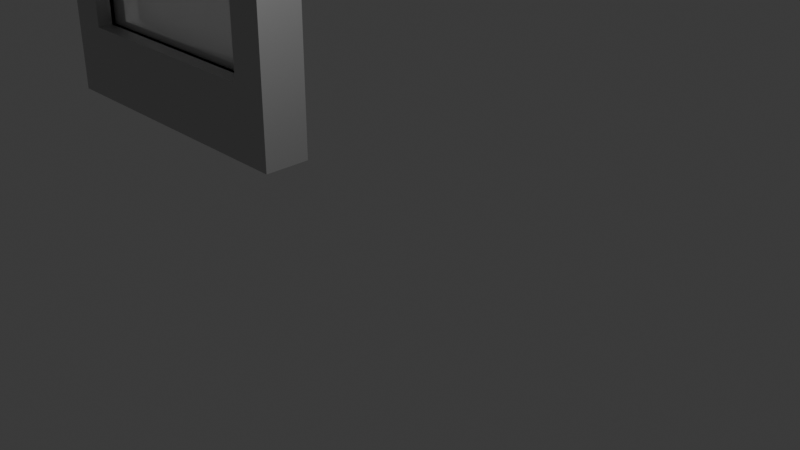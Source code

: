 # Source: door.blend  (saved by Blender 4.4.32; exported with 4.5.12 LTS)
import bpy
from mathutils import Matrix  # noqa: F401  (used for matrix-valued properties, if any)

bpy.ops.wm.read_factory_settings(use_empty=True)
scene = bpy.context.scene
scene.name = 'Scene'

# ---- collections
col_collection = bpy.data.collections.new('Collection'); scene.collection.children.link(col_collection)

# ---- materials (node trees are filled in below, after node groups)
mat_x = bpy.data.materials.new('マテリアル')
mat_001 = bpy.data.materials.new('マテリアル.001')

# ---- material node trees
mat_x.use_nodes = True; mat_x.node_tree.nodes.clear()
_N = mat_x.node_tree.nodes; _L = mat_x.node_tree.links
n0 = _N.new('ShaderNodeBsdfPrincipled'); n0.name = 'プリンシプルBSDF'; n0.location = (10, 300)
n0.inputs[0].default_value = (0.5995, 0.5995, 0.5995, 1.0)
n0.inputs[1].default_value = 10.0
n0.inputs[2].default_value = 0.6102
n1 = _N.new('ShaderNodeOutputMaterial'); n1.name = 'マテリアル出力'; n1.location = (300, 300)
_L.new(n0.outputs[0], n1.inputs[0])
n1.is_active_output = True
mat_001.use_nodes = True; mat_001.node_tree.nodes.clear()
_N = mat_001.node_tree.nodes; _L = mat_001.node_tree.links
n0 = _N.new('ShaderNodeBsdfPrincipled'); n0.name = 'プリンシプルBSDF'; n0.location = (10, 300)
n0.inputs[0].default_value = (0.8229, 0.8229, 0.8229, 1.0)
n0.inputs[3].default_value = 0.1
n0.inputs[4].default_value = 0.5
n1 = _N.new('ShaderNodeOutputMaterial'); n1.name = 'マテリアル出力'; n1.location = (300, 300)
_L.new(n0.outputs[0], n1.inputs[0])
n1.is_active_output = True

# ---- world
world_world = bpy.data.worlds.new('World'); scene.world = world_world
world_world.use_nodes = True; world_world.node_tree.nodes.clear()
_N = world_world.node_tree.nodes; _L = world_world.node_tree.links
n0 = _N.new('ShaderNodeOutputWorld'); n0.name = 'World Output'; n0.location = (300, 300)
n1 = _N.new('ShaderNodeBackground'); n1.name = 'Background'; n1.location = (10, 300)
n1.inputs[0].default_value = (0.05088, 0.05088, 0.05088, 1.0)
_L.new(n1.outputs[0], n0.inputs[0])
n0.is_active_output = True
world_world.color = (0.05088, 0.05088, 0.05088)
world_world.sun_shadow_jitter_overblur = 0.0

# ---- cameras
cam_camera = bpy.data.cameras.new('Camera')
cam_camera.clip_end = 100.0
cam_camera.ortho_scale = 7.314

# ---- lights
light_light = bpy.data.lights.new('Light', 'POINT')
light_light.energy = 1000.0
light_light.shadow_soft_size = 0.1

# ---- meshes
me_003 = bpy.data.meshes.new('立方体.003')
me_003.from_pydata([(-1.0, -1.0, -1.0), (-1.0, -1.0, 1.0), (-1.0, 1.0, -1.0), (1.0, -1.0, -1.0), (1.0, -1.0, 1.0), (1.0, 1.0, -1.0), (-1.0, -1.0, -0.01135), (-1.0, 1.0, -0.01135), (1.0, -1.0, -0.01135), (0.0, 1.0, -1.0), (0.0, -1.0, -1.0), (0.0, -1.0, 1.0), (-1.0, -1.0, 0.4943), (-1.0, 1.0, 0.4943), (1.0, -1.0, 0.4943), (-1.0, 1.0, -0.5057), (1.0, -1.0, -0.5057), (-1.0, -1.0, -0.5057), (0.5, -1.0, -1.0), (0.5, 1.0, -1.0), (0.5, -1.0, 1.0), (-0.5, 1.0, -1.0), (-0.5, -1.0, 1.0), (-0.5, -1.0, -1.0), (-1.0, -1.0, 0.7472), (1.0, -1.0, 0.7472), (0.0, -1.0, 0.7472), (0.0, 1.0, 0.7472), (0.5, -1.0, 0.7472), (0.5, 1.0, 0.7472), (-0.5, 1.0, 0.7472), (-0.5, -1.0, 0.7472), (-1.0, 1.0, -0.7528), (1.0, -1.0, -0.7528), (0.0, 1.0, -0.7528), (0.0, -1.0, -0.7528), (-1.0, -1.0, -0.7528), (0.5, 1.0, -0.7528), (0.5, -1.0, -0.7528), (-0.5, -1.0, -0.7528), (-0.5, 1.0, -0.7528), (0.75, -1.0, -1.0), (0.75, 1.0, -1.0), (0.75, -1.0, 1.0), (0.75, -1.0, -0.01135), (0.75, -1.0, 0.4943), (0.75, -1.0, -0.5057), (0.75, -1.0, 0.7472), (0.75, 1.0, 0.7472), (0.75, -1.0, -0.7528), (0.75, 1.0, -0.7528), (-0.75, 1.0, -1.0), (-0.75, -1.0, 1.0), (-0.75, -1.0, -0.01135), (-0.75, -1.0, 0.4943), (-0.75, -1.0, -0.5057), (-0.75, -1.0, -1.0), (-0.75, 1.0, 0.7472), (-0.75, -1.0, 0.7472), (-0.75, 1.0, -0.7528), (-0.75, -1.0, -0.7528), (0.5, 0.3346, -0.01135), (0.0, 0.3346, -0.01135), (0.0, 0.3346, 0.4943), (0.0, 0.3346, 0.7472), (0.0, -0.3346, 0.7472), (0.5, 0.3346, 0.4943), (0.0, 0.3346, -0.5057), (0.5, 0.3346, -0.5057), (0.75, 0.3346, -0.01135), (0.75, 0.3346, 0.4943), (0.75, 0.3346, -0.5057), (0.5, 0.3346, 0.7472), (0.5, -0.3346, 0.7472), (-0.5, 0.3346, -0.01135), (-0.75, -0.3346, -0.01135), (-0.75, -0.3346, 0.4943), (-0.5, 0.3346, 0.4943), (-0.75, -0.3346, -0.5057), (-0.5, 0.3346, -0.5057), (-0.5, -0.3346, 0.7472), (-0.5, 0.3346, 0.7472), (-0.75, -0.3346, 0.7472), (0.75, 0.3346, 0.7472), (0.0, -0.3346, -0.7528), (0.0, 0.3346, -0.7528), (0.5, -0.3346, -0.7528), (0.5, 0.3346, -0.7528), (-0.5, 0.3346, -0.7528), (-0.5, -0.3346, -0.7528), (-0.75, -0.3346, -0.7528), (0.75, 0.3346, -0.7528), (0.75, -0.3346, -0.01135), (0.75, -0.3346, 0.4943), (0.75, -0.3346, -0.5057), (0.75, -0.3346, 0.7472), (0.75, -0.3346, -0.7528), (-0.75, 0.3346, -0.01135), (-0.75, 0.3346, 0.4943), (-0.75, 0.3346, -0.5057), (-0.75, 0.3346, 0.7472), (-0.75, 0.3346, -0.7528), (-0.5, -0.1759, -0.01135), (0.0, -0.1759, -0.01135), (0.0, -0.1759, 0.4943), (0.0, -0.1759, 0.7472), (-0.5, -0.1759, 0.4943), (0.0, -0.1759, -0.5057), (-0.5, -0.1759, -0.5057), (0.5, -0.1759, -0.01135), (0.5, -0.1759, 0.4943), (0.5, -0.1759, -0.5057), (0.5, -0.1759, 0.7472), (-0.75, -0.1759, -0.01135), (-0.75, -0.1759, 0.4943), (-0.75, -0.1759, -0.5057), (-0.5, -0.1759, 0.7472), (-0.75, -0.1759, 0.7472), (0.0, -0.1759, -0.7528), (0.5, -0.1759, -0.7528), (-0.5, -0.1759, -0.7528), (-0.75, -0.1759, -0.7528), (0.75, -0.1759, -0.01135), (0.75, -0.1759, 0.4943), (0.75, -0.1759, -0.5057), (0.75, -0.1759, 0.7472), (0.75, -0.1759, -0.7528), (-1.0, -1.0, 0.7472), (-1.0, -1.0, 1.0), (-1.0, 1.0, 1.0), (-1.0, 1.0, -0.7528), (-1.0, 1.0, -1.0), (-0.75, 1.0, -1.0), (0.75, 1.0, 1.0), (1.0, 1.0, 1.0), (1.0, 1.0, -0.7528), (1.0, 1.0, -1.0), (1.0, -1.0, -1.0), (1.0, -1.0, 1.0), (1.0, -1.0, -0.7528), (-0.75, -1.0, 1.0), (-1.0, 1.0, 0.4943), (-1.0, 1.0, -0.01135), (1.0, 1.0, 0.4943), (1.0, 1.0, -0.01135), (1.0, -1.0, 0.4943), (1.0, -1.0, -0.01135), (0.75, 1.0, -0.01135), (0.5, 1.0, -1.0), (0.0, 1.0, -1.0), (-0.5, 1.0, 1.0), (0.0, 1.0, 1.0), (0.5, -1.0, 1.0), (0.0, -1.0, 1.0), (0.0, 1.0, -0.7528), (-1.0, 1.0, 0.7472), (1.0, 1.0, 0.7472), (1.0, -1.0, 0.7472), (0.75, 1.0, 0.4943), (-1.0, -1.0, 0.4943), (-1.0, 1.0, -0.5057), (1.0, 1.0, -0.5057), (1.0, -1.0, -0.5057), (0.75, 1.0, -0.5057), (0.5, 1.0, 1.0), (0.75, 1.0, -1.0), (0.75, -1.0, 1.0), (0.5, 1.0, -0.7528), (0.75, 1.0, 0.7472), (0.75, -0.3346, 0.7472), (-0.5, 1.0, -1.0), (-0.5, -1.0, 1.0), (0.75, -0.3346, 0.4943), (-0.75, 1.0, 1.0), (0.75, -0.3346, -0.01135), (0.75, -0.3346, -0.5057), (0.75, 1.0, -0.7528), (0.75, -0.3346, -0.7528), (-0.5, 1.0, -0.7528), (-0.75, -0.3346, -0.5057), (-0.75, 1.0, -0.5057), (-0.75, 1.0, -0.01135), (-0.75, -0.3346, -0.01135), (0.0, 1.0, 0.7472), (0.5, 1.0, 0.7472), (-0.5, 1.0, 0.7472), (-0.75, 1.0, 0.7472), (-0.75, -0.3346, 0.4943), (-0.75, 1.0, 0.4943), (-0.75, -0.3346, 0.7472), (-0.75, 1.0, -0.7528), (-0.75, -0.3346, -0.7528), (0.9569, -1.244, 0.2758), (0.9569, -1.244, 0.1591), (0.9569, 1.244, 0.2758), (0.9569, 1.244, 0.1591), (0.8126, -1.244, 0.2758), (0.8126, -1.244, 0.1591), (0.8126, 1.244, 0.2758), (0.8126, 1.244, 0.1591)], [], [(32, 15, 160, 130), (94, 92, 174, 175), (42, 19, 148, 165), (58, 52, 1, 24), (42, 5, 3, 41), (34, 37, 167, 154), (55, 53, 6, 17), (43, 4, 138, 166), (92, 93, 172, 174), (17, 6, 7, 15), (90, 59, 190, 191), (28, 26, 64, 72), (5, 42, 165, 136), (21, 9, 10, 23), (28, 20, 11, 26), (25, 14, 145, 157), (30, 27, 65, 80), (60, 39, 88, 101), (53, 54, 12, 6), (96, 94, 175, 177), (51, 2, 131, 132), (6, 12, 13, 7), (47, 28, 72, 83), (50, 37, 86, 96), (36, 17, 15, 32), (2, 32, 130, 131), (59, 40, 178, 190), (60, 55, 17, 36), (53, 55, 99, 97), (35, 38, 87, 85), (27, 29, 73, 65), (31, 58, 100, 81), (47, 43, 20, 28), (78, 90, 191, 179), (54, 53, 97, 98), (4, 25, 157, 138), (9, 19, 18, 10), (95, 48, 168, 169), (34, 40, 89, 84), (57, 30, 80, 82), (29, 48, 95, 73), (55, 60, 101, 99), (50, 96, 177, 176), (51, 21, 23, 56), (76, 75, 182, 187), (26, 31, 81, 64), (14, 8, 146, 145), (26, 11, 22, 31), (52, 22, 171, 140), (24, 1, 128, 127), (75, 78, 179, 182), (49, 46, 71, 91), (44, 45, 70, 69), (37, 34, 84, 86), (54, 58, 24, 12), (21, 51, 132, 170), (27, 30, 185, 183), (82, 76, 187, 189), (7, 13, 141, 142), (10, 35, 39, 23), (41, 49, 38, 18), (12, 24, 127, 159), (56, 60, 36, 0), (93, 95, 169, 172), (37, 50, 176, 167), (0, 36, 32, 2), (29, 27, 183, 184), (18, 38, 35, 10), (8, 16, 162, 146), (3, 33, 49, 41), (1, 52, 140, 128), (14, 25, 47, 45), (16, 8, 44, 46), (40, 34, 154, 178), (25, 4, 43, 47), (8, 14, 45, 44), (33, 16, 46, 49), (38, 49, 91, 87), (30, 57, 186, 185), (46, 44, 69, 71), (19, 42, 41, 18), (48, 29, 184, 168), (23, 39, 60, 56), (57, 82, 189, 186), (39, 35, 85, 88), (11, 20, 152, 153), (15, 7, 142, 160), (2, 51, 56, 0), (33, 3, 137, 139), (13, 12, 159, 141), (16, 33, 139, 162), (58, 54, 98, 100), (45, 47, 83, 70), (40, 59, 90, 89), (22, 11, 153, 171), (31, 22, 52, 58), (90, 78, 115, 121), (68, 61, 62, 67), (65, 73, 112, 105), (61, 66, 63, 62), (87, 68, 67, 85), (75, 76, 114, 113), (84, 89, 120, 118), (91, 71, 68, 87), (82, 80, 116, 117), (69, 70, 66, 61), (71, 69, 61, 68), (78, 75, 113, 115), (85, 67, 79, 88), (95, 93, 123, 125), (62, 63, 77, 74), (92, 94, 124, 122), (86, 84, 118, 119), (67, 62, 74, 79), (63, 64, 81, 77), (76, 82, 117, 114), (96, 86, 119, 126), (70, 83, 72, 66), (93, 92, 122, 123), (66, 72, 64, 63), (73, 95, 125, 112), (94, 96, 126, 124), (89, 90, 121, 120), (80, 65, 105, 116), (77, 81, 100, 98), (88, 79, 99, 101), (74, 77, 98, 97), (79, 74, 97, 99), (108, 102, 103, 107), (102, 106, 104, 103), (120, 108, 107, 118), (118, 107, 111, 119), (103, 104, 110, 109), (107, 103, 109, 111), (121, 115, 108, 120), (113, 114, 106, 102), (115, 113, 102, 108), (114, 117, 116, 106), (104, 105, 112, 110), (106, 116, 105, 104), (110, 112, 125, 123), (119, 111, 124, 126), (109, 110, 123, 122), (111, 109, 122, 124), (127, 128, 129, 155), (168, 133, 134, 156), (156, 134, 138, 157), (173, 129, 128, 140), (161, 144, 146, 162), (163, 147, 144, 161), (168, 158, 172, 169), (164, 151, 153, 152), (185, 150, 151, 183), (144, 143, 145, 146), (147, 158, 143, 144), (176, 163, 161, 135), (135, 161, 162, 139), (133, 164, 152, 166), (147, 163, 175, 174), (183, 151, 164, 184), (186, 173, 150, 185), (158, 147, 174, 172), (151, 150, 171, 153), (190, 180, 179, 191), (163, 176, 177, 175), (181, 188, 187, 182), (143, 156, 157, 145), (158, 168, 156, 143), (159, 127, 155, 141), (132, 190, 178, 170), (149, 154, 167, 148), (136, 135, 139, 137), (165, 176, 135, 136), (170, 178, 154, 149), (148, 167, 176, 165), (180, 181, 182, 179), (134, 133, 166, 138), (188, 186, 189, 187), (184, 164, 133, 168), (131, 130, 190, 132), (141, 155, 186, 188), (160, 142, 181, 180), (155, 129, 173, 186), (142, 141, 188, 181), (130, 160, 180, 190), (150, 173, 140, 171), (9, 21, 170, 149), (19, 9, 149, 148), (20, 43, 166, 152), (3, 5, 136, 137), (192, 193, 195, 194), (194, 195, 199, 198), (198, 199, 197, 196), (196, 197, 193, 192), (194, 198, 196, 192), (199, 195, 193, 197)])
me_003.polygons.foreach_set('material_index', [0, 0, 0, 0, 0, 0, 0, 0, 0, 0, 0, 0, 0, 0, 0, 0, 0, 0, 0, 0, 0, 0, 0, 0, 0, 0, 0, 0, 0, 0, 0, 0, 0, 0, 0, 0, 0, 0, 0, 0, 0, 0, 0, 0, 0, 0, 0, 0, 0, 0, 0, 0, 0, 0, 0, 0, 0, 0, 0, 0, 0, 0, 0, 0, 0, 0, 0, 0, 0, 0, 0, 0, 0, 0, 0, 0, 0, 0, 0, 0, 0, 0, 0, 0, 0, 0, 0, 0, 0, 0, 0, 0, 0, 0, 0, 0, 0, 1, 0, 1, 1, 0, 0, 1, 0, 1, 1, 0, 1, 0, 1, 0, 0, 1, 1, 0, 0, 1, 0, 1, 0, 0, 0, 0, 1, 1, 1, 1, 1, 1, 1, 1, 1, 1, 1, 1, 1, 1, 1, 1, 1, 1, 1, 1, 0, 0, 0, 0, 0, 0, 0, 0, 0, 0, 0, 0, 0, 0, 0, 0, 0, 0, 0, 0, 0, 0, 0, 0, 0, 0, 0, 0, 0, 0, 0, 0, 0, 0, 0, 0, 0, 0, 0, 0, 0, 0, 0, 0, 0, 0, 2, 2, 2, 2, 2, 2])
_uv = me_003.uv_layers.new(name='UVマップ')
_uv.uv.foreach_set('vector', [0.4059, 0.25, 0.4368, 0.25, 0.4368, 0.25, 0.4059, 0.25, 0.4368, 0.4688, 0.4986, 0.4688, 0.4986, 0.4688, 0.4368, 0.4688, 0.3438, 0.5, 0.3125, 0.5, 0.3125, 0.5, 0.3438, 0.5, 0.5934, 0.9688, 0.625, 0.9688, 0.625, 1.0, 0.5934, 1.0, 0.3438, 0.5, 0.375, 0.5, 0.375, 0.75, 0.3438, 0.75, 0.4059, 0.375, 0.4059, 0.4375, 0.4059, 0.4375, 0.4059, 0.375, 0.4368, 0.9688, 0.4986, 0.9688, 0.4986, 1.0, 0.4368, 1.0, 0.625, 0.7812, 0.625, 0.75, 0.625, 0.75, 0.625, 0.7812, 0.4986, 0.4688, 0.5618, 0.4688, 0.5618, 0.4688, 0.4986, 0.4688, 0.4368, 0.0, 0.4986, 0.0, 0.4986, 0.25, 0.4368, 0.25, 0.4059, 0.2812, 0.4059, 0.2812, 0.4059, 0.2812, 0.4059, 0.2812, 0.5934, 0.8125, 0.5934, 0.875, 0.5934, 0.875, 0.5934, 0.8125, 0.375, 0.5, 0.3438, 0.5, 0.3438, 0.5, 0.375, 0.5, 0.1875, 0.5, 0.25, 0.5, 0.25, 0.75, 0.1875, 0.75, 0.5934, 0.8125, 0.625, 0.8125, 0.625, 0.875, 0.5934, 0.875, 0.5934, 0.75, 0.5618, 0.75, 0.5618, 0.75, 0.5934, 0.75, 0.5934, 0.3125, 0.5934, 0.375, 0.5934, 0.375, 0.5934, 0.3125, 0.4059, 0.9688, 0.4059, 0.9375, 0.4059, 0.9375, 0.4059, 0.9688, 0.4986, 0.9688, 0.5618, 0.9688, 0.5618, 1.0, 0.4986, 1.0, 0.4059, 0.4688, 0.4368, 0.4688, 0.4368, 0.4688, 0.4059, 0.4688, 0.1562, 0.5, 0.125, 0.5, 0.125, 0.5, 0.1562, 0.5, 0.4986, 0.0, 0.5618, 0.0, 0.5618, 0.25, 0.4986, 0.25, 0.5934, 0.7812, 0.5934, 0.8125, 0.5934, 0.8125, 0.5934, 0.7812, 0.4059, 0.4688, 0.4059, 0.4375, 0.4059, 0.4375, 0.4059, 0.4688, 0.4059, 0.0, 0.4368, 0.0, 0.4368, 0.25, 0.4059, 0.25, 0.375, 0.25, 0.4059, 0.25, 0.4059, 0.25, 0.375, 0.25, 0.4059, 0.2812, 0.4059, 0.3125, 0.4059, 0.3125, 0.4059, 0.2812, 0.4059, 0.9688, 0.4368, 0.9688, 0.4368, 1.0, 0.4059, 1.0, 0.4986, 0.9688, 0.4368, 0.9688, 0.4368, 0.9688, 0.4986, 0.9688, 0.4059, 0.875, 0.4059, 0.8125, 0.4059, 0.8125, 0.4059, 0.875, 0.5934, 0.375, 0.5934, 0.4375, 0.5934, 0.4375, 0.5934, 0.375, 0.5934, 0.9375, 0.5934, 0.9688, 0.5934, 0.9688, 0.5934, 0.9375, 0.5934, 0.7812, 0.625, 0.7812, 0.625, 0.8125, 0.5934, 0.8125, 0.4368, 0.2812, 0.4059, 0.2812, 0.4059, 0.2812, 0.4368, 0.2812, 0.5618, 0.9688, 0.4986, 0.9688, 0.4986, 0.9688, 0.5618, 0.9688, 0.625, 0.75, 0.5934, 0.75, 0.5934, 0.75, 0.625, 0.75, 0.25, 0.5, 0.3125, 0.5, 0.3125, 0.75, 0.25, 0.75, 0.5934, 0.4688, 0.5934, 0.4688, 0.5934, 0.4688, 0.5934, 0.4688, 0.4059, 0.375, 0.4059, 0.3125, 0.4059, 0.3125, 0.4059, 0.375, 0.5934, 0.2812, 0.5934, 0.3125, 0.5934, 0.3125, 0.5934, 0.2812, 0.5934, 0.4375, 0.5934, 0.4688, 0.5934, 0.4688, 0.5934, 0.4375, 0.4368, 0.9688, 0.4059, 0.9688, 0.4059, 0.9688, 0.4368, 0.9688, 0.4059, 0.4688, 0.4059, 0.4688, 0.4059, 0.4688, 0.4059, 0.4688, 0.1562, 0.5, 0.1875, 0.5, 0.1875, 0.75, 0.1562, 0.75, 0.5618, 0.2812, 0.4986, 0.2812, 0.4986, 0.2812, 0.5618, 0.2812, 0.5934, 0.875, 0.5934, 0.9375, 0.5934, 0.9375, 0.5934, 0.875, 0.5618, 0.75, 0.4986, 0.75, 0.4986, 0.75, 0.5618, 0.75, 0.5934, 0.875, 0.625, 0.875, 0.625, 0.9375, 0.5934, 0.9375, 0.625, 0.9688, 0.625, 0.9375, 0.625, 0.9375, 0.625, 0.9688, 0.5934, 1.0, 0.625, 1.0, 0.625, 1.0, 0.5934, 1.0, 0.4986, 0.2812, 0.4368, 0.2812, 0.4368, 0.2812, 0.4986, 0.2812, 0.4059, 0.7812, 0.4368, 0.7812, 0.4368, 0.7812, 0.4059, 0.7812, 0.4986, 0.7812, 0.5618, 0.7812, 0.5618, 0.7812, 0.4986, 0.7812, 0.4059, 0.4375, 0.4059, 0.375, 0.4059, 0.375, 0.4059, 0.4375, 0.5618, 0.9688, 0.5934, 0.9688, 0.5934, 1.0, 0.5618, 1.0, 0.1875, 0.5, 0.1562, 0.5, 0.1562, 0.5, 0.1875, 0.5, 0.5934, 0.375, 0.5934, 0.3125, 0.5934, 0.3125, 0.5934, 0.375, 0.5934, 0.2812, 0.5618, 0.2812, 0.5618, 0.2812, 0.5934, 0.2812, 0.4986, 0.25, 0.5618, 0.25, 0.5618, 0.25, 0.4986, 0.25, 0.375, 0.875, 0.4059, 0.875, 0.4059, 0.9375, 0.375, 0.9375, 0.375, 0.7812, 0.4059, 0.7812, 0.4059, 0.8125, 0.375, 0.8125, 0.5618, 1.0, 0.5934, 1.0, 0.5934, 1.0, 0.5618, 1.0, 0.375, 0.9688, 0.4059, 0.9688, 0.4059, 1.0, 0.375, 1.0, 0.5618, 0.4688, 0.5934, 0.4688, 0.5934, 0.4688, 0.5618, 0.4688, 0.4059, 0.4375, 0.4059, 0.4688, 0.4059, 0.4688, 0.4059, 0.4375, 0.375, 0.0, 0.4059, 0.0, 0.4059, 0.25, 0.375, 0.25, 0.5934, 0.4375, 0.5934, 0.375, 0.5934, 0.375, 0.5934, 0.4375, 0.375, 0.8125, 0.4059, 0.8125, 0.4059, 0.875, 0.375, 0.875, 0.4986, 0.75, 0.4368, 0.75, 0.4368, 0.75, 0.4986, 0.75, 0.375, 0.75, 0.4059, 0.75, 0.4059, 0.7812, 0.375, 0.7812, 0.625, 1.0, 0.625, 0.9688, 0.625, 0.9688, 0.625, 1.0, 0.5618, 0.75, 0.5934, 0.75, 0.5934, 0.7812, 0.5618, 0.7812, 0.4368, 0.75, 0.4986, 0.75, 0.4986, 0.7812, 0.4368, 0.7812, 0.4059, 0.3125, 0.4059, 0.375, 0.4059, 0.375, 0.4059, 0.3125, 0.5934, 0.75, 0.625, 0.75, 0.625, 0.7812, 0.5934, 0.7812, 0.4986, 0.75, 0.5618, 0.75, 0.5618, 0.7812, 0.4986, 0.7812, 0.4059, 0.75, 0.4368, 0.75, 0.4368, 0.7812, 0.4059, 0.7812, 0.4059, 0.8125, 0.4059, 0.7812, 0.4059, 0.7812, 0.4059, 0.8125, 0.5934, 0.3125, 0.5934, 0.2812, 0.5934, 0.2812, 0.5934, 0.3125, 0.4368, 0.7812, 0.4986, 0.7812, 0.4986, 0.7812, 0.4368, 0.7812, 0.3125, 0.5, 0.3438, 0.5, 0.3438, 0.75, 0.3125, 0.75, 0.5934, 0.4688, 0.5934, 0.4375, 0.5934, 0.4375, 0.5934, 0.4688, 0.375, 0.9375, 0.4059, 0.9375, 0.4059, 0.9688, 0.375, 0.9688, 0.5934, 0.2812, 0.5934, 0.2812, 0.5934, 0.2812, 0.5934, 0.2812, 0.4059, 0.9375, 0.4059, 0.875, 0.4059, 0.875, 0.4059, 0.9375, 0.625, 0.875, 0.625, 0.8125, 0.625, 0.8125, 0.625, 0.875, 0.4368, 0.25, 0.4986, 0.25, 0.4986, 0.25, 0.4368, 0.25, 0.125, 0.5, 0.1562, 0.5, 0.1562, 0.75, 0.125, 0.75, 0.4059, 0.75, 0.375, 0.75, 0.375, 0.75, 0.4059, 0.75, 0.5618, 0.25, 0.5618, 0.0, 0.5618, 0.0, 0.5618, 0.25, 0.4368, 0.75, 0.4059, 0.75, 0.4059, 0.75, 0.4368, 0.75, 0.5934, 0.9688, 0.5618, 0.9688, 0.5618, 0.9688, 0.5934, 0.9688, 0.5618, 0.7812, 0.5934, 0.7812, 0.5934, 0.7812, 0.5618, 0.7812, 0.4059, 0.3125, 0.4059, 0.2812, 0.4059, 0.2812, 0.4059, 0.3125, 0.625, 0.9375, 0.625, 0.875, 0.625, 0.875, 0.625, 0.9375, 0.5934, 0.9375, 0.625, 0.9375, 0.625, 0.9688, 0.5934, 0.9688, 0.4059, 0.2812, 0.4368, 0.2812, 0.4368, 0.2812, 0.4059, 0.2812, 0.4368, 0.8125, 0.4986, 0.8125, 0.4986, 0.875, 0.4368, 0.875, 0.5934, 0.375, 0.5934, 0.4375, 0.5934, 0.4375, 0.5934, 0.375, 0.4986, 0.8125, 0.5618, 0.8125, 0.5618, 0.875, 0.4986, 0.875, 0.4059, 0.8125, 0.4368, 0.8125, 0.4368, 0.875, 0.4059, 0.875, 0.4986, 0.2812, 0.5618, 0.2812, 0.5618, 0.2812, 0.4986, 0.2812, 0.4059, 0.375, 0.4059, 0.3125, 0.4059, 0.3125, 0.4059, 0.375, 0.4059, 0.7812, 0.4368, 0.7812, 0.4368, 0.8125, 0.4059, 0.8125, 0.5934, 0.2812, 0.5934, 0.3125, 0.5934, 0.3125, 0.5934, 0.2812, 0.4986, 0.7812, 0.5618, 0.7812, 0.5618, 0.8125, 0.4986, 0.8125, 0.4368, 0.7812, 0.4986, 0.7812, 0.4986, 0.8125, 0.4368, 0.8125, 0.4368, 0.2812, 0.4986, 0.2812, 0.4986, 0.2812, 0.4368, 0.2812, 0.4059, 0.875, 0.4368, 0.875, 0.4368, 0.9375, 0.4059, 0.9375, 0.5934, 0.4688, 0.5618, 0.4688, 0.5618, 0.4688, 0.5934, 0.4688, 0.4986, 0.875, 0.5618, 0.875, 0.5618, 0.9375, 0.4986, 0.9375, 0.4986, 0.4688, 0.4368, 0.4688, 0.4368, 0.4688, 0.4986, 0.4688, 0.4059, 0.4375, 0.4059, 0.375, 0.4059, 0.375, 0.4059, 0.4375, 0.4368, 0.875, 0.4986, 0.875, 0.4986, 0.9375, 0.4368, 0.9375, 0.5618, 0.875, 0.5934, 0.875, 0.5934, 0.9375, 0.5618, 0.9375, 0.5618, 0.2812, 0.5934, 0.2812, 0.5934, 0.2812, 0.5618, 0.2812, 0.4059, 0.4688, 0.4059, 0.4375, 0.4059, 0.4375, 0.4059, 0.4688, 0.5618, 0.7812, 0.5934, 0.7812, 0.5934, 0.8125, 0.5618, 0.8125, 0.5618, 0.4688, 0.4986, 0.4688, 0.4986, 0.4688, 0.5618, 0.4688, 0.5618, 0.8125, 0.5934, 0.8125, 0.5934, 0.875, 0.5618, 0.875, 0.5934, 0.4375, 0.5934, 0.4688, 0.5934, 0.4688, 0.5934, 0.4375, 0.4368, 0.4688, 0.4059, 0.4688, 0.4059, 0.4688, 0.4368, 0.4688, 0.4059, 0.3125, 0.4059, 0.2812, 0.4059, 0.2812, 0.4059, 0.3125, 0.5934, 0.3125, 0.5934, 0.375, 0.5934, 0.375, 0.5934, 0.3125, 0.5618, 0.9375, 0.5934, 0.9375, 0.5934, 0.9688, 0.5618, 0.9688, 0.4059, 0.9375, 0.4368, 0.9375, 0.4368, 0.9688, 0.4059, 0.9688, 0.4986, 0.9375, 0.5618, 0.9375, 0.5618, 0.9688, 0.4986, 0.9688, 0.4368, 0.9375, 0.4986, 0.9375, 0.4986, 0.9688, 0.4368, 0.9688, 0.4368, 0.3125, 0.4986, 0.3125, 0.4986, 0.375, 0.4368, 0.375, 0.4986, 0.3125, 0.5618, 0.3125, 0.5618, 0.375, 0.4986, 0.375, 0.4059, 0.3125, 0.4368, 0.3125, 0.4368, 0.375, 0.4059, 0.375, 0.4059, 0.375, 0.4368, 0.375, 0.4368, 0.4375, 0.4059, 0.4375, 0.4986, 0.375, 0.5618, 0.375, 0.5618, 0.4375, 0.4986, 0.4375, 0.4368, 0.375, 0.4986, 0.375, 0.4986, 0.4375, 0.4368, 0.4375, 0.4059, 0.2812, 0.4368, 0.2812, 0.4368, 0.3125, 0.4059, 0.3125, 0.4986, 0.2812, 0.5618, 0.2812, 0.5618, 0.3125, 0.4986, 0.3125, 0.4368, 0.2812, 0.4986, 0.2812, 0.4986, 0.3125, 0.4368, 0.3125, 0.5618, 0.2812, 0.5934, 0.2812, 0.5934, 0.3125, 0.5618, 0.3125, 0.5618, 0.375, 0.5934, 0.375, 0.5934, 0.4375, 0.5618, 0.4375, 0.5618, 0.3125, 0.5934, 0.3125, 0.5934, 0.375, 0.5618, 0.375, 0.5618, 0.4375, 0.5934, 0.4375, 0.5934, 0.4688, 0.5618, 0.4688, 0.4059, 0.4375, 0.4368, 0.4375, 0.4368, 0.4688, 0.4059, 0.4688, 0.4986, 0.4375, 0.5618, 0.4375, 0.5618, 0.4688, 0.4986, 0.4688, 0.4368, 0.4375, 0.4986, 0.4375, 0.4986, 0.4688, 0.4368, 0.4688, 0.5934, 0.0, 0.625, 0.0, 0.625, 0.25, 0.5934, 0.25, 0.5934, 0.4688, 0.625, 0.4688, 0.625, 0.5, 0.5934, 0.5, 0.5934, 0.5, 0.625, 0.5, 0.625, 0.75, 0.5934, 0.75, 0.8438, 0.5, 0.875, 0.5, 0.875, 0.75, 0.8438, 0.75, 0.4368, 0.5, 0.4986, 0.5, 0.4986, 0.75, 0.4368, 0.75, 0.4368, 0.4688, 0.4986, 0.4688, 0.4986, 0.5, 0.4368, 0.5, 0.5934, 0.4688, 0.5618, 0.4688, 0.5618, 0.4688, 0.5934, 0.4688, 0.6875, 0.5, 0.75, 0.5, 0.75, 0.75, 0.6875, 0.75, 0.5934, 0.3125, 0.625, 0.3125, 0.625, 0.375, 0.5934, 0.375, 0.4986, 0.5, 0.5618, 0.5, 0.5618, 0.75, 0.4986, 0.75, 0.4986, 0.4688, 0.5618, 0.4688, 0.5618, 0.5, 0.4986, 0.5, 0.4059, 0.4688, 0.4368, 0.4688, 0.4368, 0.5, 0.4059, 0.5, 0.4059, 0.5, 0.4368, 0.5, 0.4368, 0.75, 0.4059, 0.75, 0.6562, 0.5, 0.6875, 0.5, 0.6875, 0.75, 0.6562, 0.75, 0.4986, 0.4688, 0.4368, 0.4688, 0.4368, 0.4688, 0.4986, 0.4688, 0.5934, 0.375, 0.625, 0.375, 0.625, 0.4375, 0.5934, 0.4375, 0.5934, 0.2812, 0.625, 0.2812, 0.625, 0.3125, 0.5934, 0.3125, 0.5618, 0.4688, 0.4986, 0.4688, 0.4986, 0.4688, 0.5618, 0.4688, 0.75, 0.5, 0.8125, 0.5, 0.8125, 0.75, 0.75, 0.75, 0.4059, 0.2812, 0.4368, 0.2812, 0.4368, 0.2812, 0.4059, 0.2812, 0.4368, 0.4688, 0.4059, 0.4688, 0.4059, 0.4688, 0.4368, 0.4688, 0.4986, 0.2812, 0.5618, 0.2812, 0.5618, 0.2812, 0.4986, 0.2812, 0.5618, 0.5, 0.5934, 0.5, 0.5934, 0.75, 0.5618, 0.75, 0.5618, 0.4688, 0.5934, 0.4688, 0.5934, 0.5, 0.5618, 0.5, 0.5618, 0.0, 0.5934, 0.0, 0.5934, 0.25, 0.5618, 0.25, 0.375, 0.2812, 0.4059, 0.2812, 0.4059, 0.3125, 0.375, 0.3125, 0.375, 0.375, 0.4059, 0.375, 0.4059, 0.4375, 0.375, 0.4375, 0.375, 0.5, 0.4059, 0.5, 0.4059, 0.75, 0.375, 0.75, 0.375, 0.4688, 0.4059, 0.4688, 0.4059, 0.5, 0.375, 0.5, 0.375, 0.3125, 0.4059, 0.3125, 0.4059, 0.375, 0.375, 0.375, 0.375, 0.4375, 0.4059, 0.4375, 0.4059, 0.4688, 0.375, 0.4688, 0.4368, 0.2812, 0.4986, 0.2812, 0.4986, 0.2812, 0.4368, 0.2812, 0.625, 0.5, 0.6562, 0.5, 0.6562, 0.75, 0.625, 0.75, 0.5618, 0.2812, 0.5934, 0.2812, 0.5934, 0.2812, 0.5618, 0.2812, 0.5934, 0.4375, 0.625, 0.4375, 0.625, 0.4688, 0.5934, 0.4688, 0.375, 0.25, 0.4059, 0.25, 0.4059, 0.2812, 0.375, 0.2812, 0.5618, 0.25, 0.5934, 0.25, 0.5934, 0.2812, 0.5618, 0.2812, 0.4368, 0.25, 0.4986, 0.25, 0.4986, 0.2812, 0.4368, 0.2812, 0.5934, 0.25, 0.625, 0.25, 0.625, 0.2812, 0.5934, 0.2812, 0.4986, 0.25, 0.5618, 0.25, 0.5618, 0.2812, 0.4986, 0.2812, 0.4059, 0.25, 0.4368, 0.25, 0.4368, 0.2812, 0.4059, 0.2812, 0.8125, 0.5, 0.8438, 0.5, 0.8438, 0.75, 0.8125, 0.75, 0.25, 0.5, 0.1875, 0.5, 0.1875, 0.5, 0.25, 0.5, 0.3125, 0.5, 0.25, 0.5, 0.25, 0.5, 0.3125, 0.5, 0.625, 0.8125, 0.625, 0.7812, 0.625, 0.7812, 0.625, 0.8125, 0.375, 0.75, 0.375, 0.5, 0.375, 0.5, 0.375, 0.75, 0.375, 0.0, 0.625, 0.0, 0.625, 0.25, 0.375, 0.25, 0.375, 0.25, 0.625, 0.25, 0.625, 0.5, 0.375, 0.5, 0.375, 0.5, 0.625, 0.5, 0.625, 0.75, 0.375, 0.75, 0.375, 0.75, 0.625, 0.75, 0.625, 1.0, 0.375, 1.0, 0.125, 0.5, 0.375, 0.5, 0.375, 0.75, 0.125, 0.75, 0.625, 0.5, 0.875, 0.5, 0.875, 0.75, 0.625, 0.75])
me_003.materials.append(mat_x)
me_003.materials.append(mat_001)
me_003.materials.append(None)
me_003.update()

# ---- objects
ob_light = bpy.data.objects.new('Light', light_light)
ob_camera = bpy.data.objects.new('Camera', cam_camera)
ob_x = bpy.data.objects.new('立方体', me_003)

# ---- transforms, parenting, visibility, modifiers, constraints
ob_light.location = (4.076, 1.005, 5.904)
ob_light.rotation_euler = (0.6503, 0.05522, 1.866)
ob_light.lock_rotations_4d = False
ob_light.empty_display_type = 'ARROWS'
ob_light.color = (0.0, 0.0, 0.0, 0.0)
ob_light.lineart.crease_threshold = 0.0
ob_camera.location = (7.359, -6.926, 4.958)
ob_camera.rotation_euler = (1.109, 0.0, 0.8149)
ob_camera.lock_rotations_4d = False
ob_camera.empty_display_type = 'ARROWS'
ob_camera.color = (0.0, 0.0, 0.0, 0.0)
ob_camera.display_type = 'WIRE'
ob_camera.lineart.crease_threshold = 0.0
ob_x.location = (-3.777, 0.0, 3.782)
ob_x.scale = (1.952, 0.2933, 3.792)

# ---- collection membership
col_collection.objects.link(ob_light)
col_collection.objects.link(ob_camera)
col_collection.objects.link(ob_x)

# ---- scene / render settings (as saved in the file)
scene.camera = ob_camera
scene.frame_start = 1; scene.frame_end = 250; scene.frame_set(53)
scene.render.engine = 'BLENDER_EEVEE_NEXT'
bpy.context.view_layer.update()

